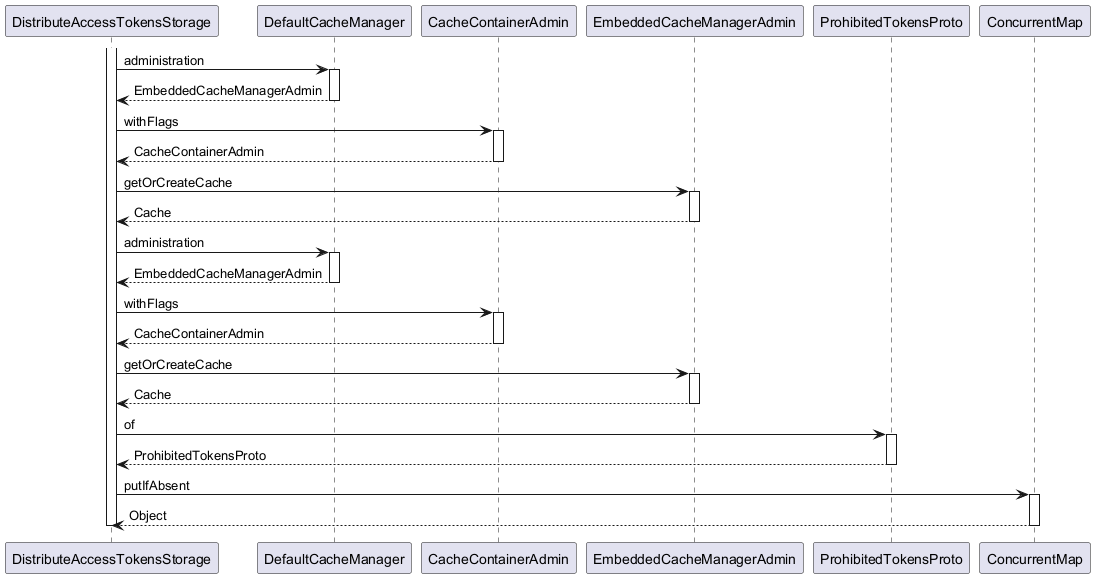

The diagram above was rendered by PlantUML. Its source (embedded in the PNG):
@startuml

participant DistributeAccessTokensStorage
participant DefaultCacheManager
participant CacheContainerAdmin
participant EmbeddedCacheManagerAdmin
participant ProhibitedTokensProto
participant ConcurrentMap

activate DistributeAccessTokensStorage
	DistributeAccessTokensStorage -> DefaultCacheManager : administration
	activate DefaultCacheManager
		DefaultCacheManager --> DistributeAccessTokensStorage : EmbeddedCacheManagerAdmin
	deactivate DefaultCacheManager
	DistributeAccessTokensStorage -> CacheContainerAdmin : withFlags
	activate CacheContainerAdmin
		CacheContainerAdmin --> DistributeAccessTokensStorage : CacheContainerAdmin
	deactivate CacheContainerAdmin
	DistributeAccessTokensStorage -> EmbeddedCacheManagerAdmin : getOrCreateCache
	activate EmbeddedCacheManagerAdmin
		EmbeddedCacheManagerAdmin --> DistributeAccessTokensStorage : Cache
	deactivate EmbeddedCacheManagerAdmin
	DistributeAccessTokensStorage -> DefaultCacheManager : administration
	activate DefaultCacheManager
		DefaultCacheManager --> DistributeAccessTokensStorage : EmbeddedCacheManagerAdmin
	deactivate DefaultCacheManager
	DistributeAccessTokensStorage -> CacheContainerAdmin : withFlags
	activate CacheContainerAdmin
		CacheContainerAdmin --> DistributeAccessTokensStorage : CacheContainerAdmin
	deactivate CacheContainerAdmin
	DistributeAccessTokensStorage -> EmbeddedCacheManagerAdmin : getOrCreateCache
	activate EmbeddedCacheManagerAdmin
		EmbeddedCacheManagerAdmin --> DistributeAccessTokensStorage : Cache
	deactivate EmbeddedCacheManagerAdmin
	DistributeAccessTokensStorage -> ProhibitedTokensProto : of
	activate ProhibitedTokensProto
		ProhibitedTokensProto --> DistributeAccessTokensStorage : ProhibitedTokensProto
	deactivate ProhibitedTokensProto
	DistributeAccessTokensStorage -> ConcurrentMap : putIfAbsent
	activate ConcurrentMap
		ConcurrentMap --> DistributeAccessTokensStorage : Object
	deactivate ConcurrentMap
deactivate DistributeAccessTokensStorage

@enduml